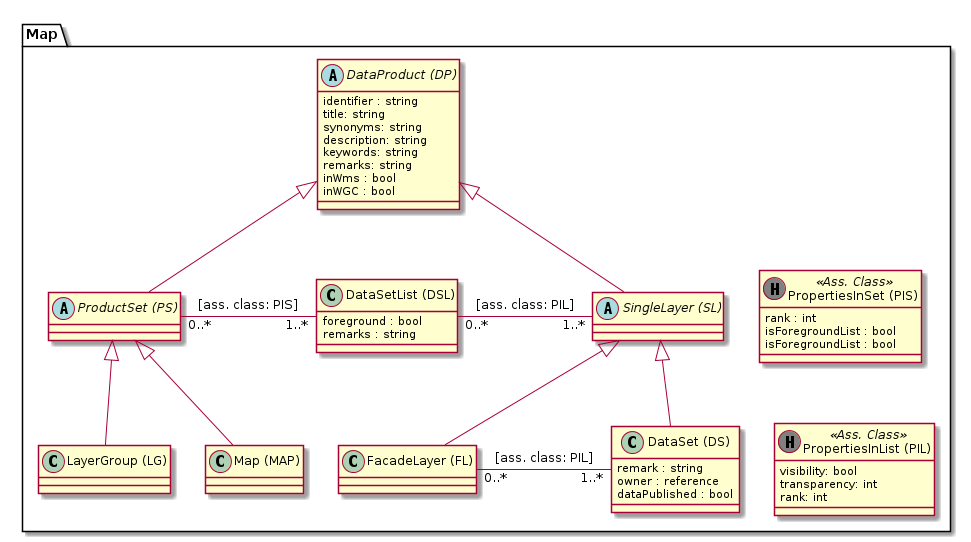

The diagram above was rendered by PlantUML. Its source (embedded in the PNG):
@startuml
package Map {
  abstract class "DataProduct (DP)" as dp {
      identifier : string
      title: string
      synonyms: string
      description: string
      keywords: string
      remarks: string
      inWms : bool
      inWGC : bool
  }
  
  abstract class "ProductSet (PS)" as ps
  class "LayerGroup (LG)" as lg

  class "Map (MAP)" as map
  
  class "DataSetList (DSL)" as dsl {
    foreground : bool
    remarks : string
  }
  
  abstract class "SingleLayer (SL)" as sl
  class "FacadeLayer (FL)" as fl
  class "DataSet (DS)" as ds {
  	remark : string
    owner : reference
    dataPublished : bool
  }
  
  class "PropertiesInList (PIL)" as pil << (H, grey) Ass. Class >> {
  	visibility: bool
    transparency: int
    rank: int
  }
  
  class "PropertiesInSet (PIS)" as pis << (H, grey) Ass. Class >> {
    rank : int
    isForegroundList : bool
    isForegroundList : bool
  }
  
  dp <|-- ps
  ps <|-- lg
  ps <|-- map
  
  dp <|-- sl
  sl <|-- ds
  sl <|-- fl
  
  ps "0..*" - "1..*" dsl : [ass. class: PIS]
  
  dsl "0..*" - "1..*" sl : [ass. class: PIL]  
  fl "0..*" - "1..*" ds : [ass. class: PIL]
  
  sl -[hidden]> pis
  ds -[hidden]> pil
}
@enduml